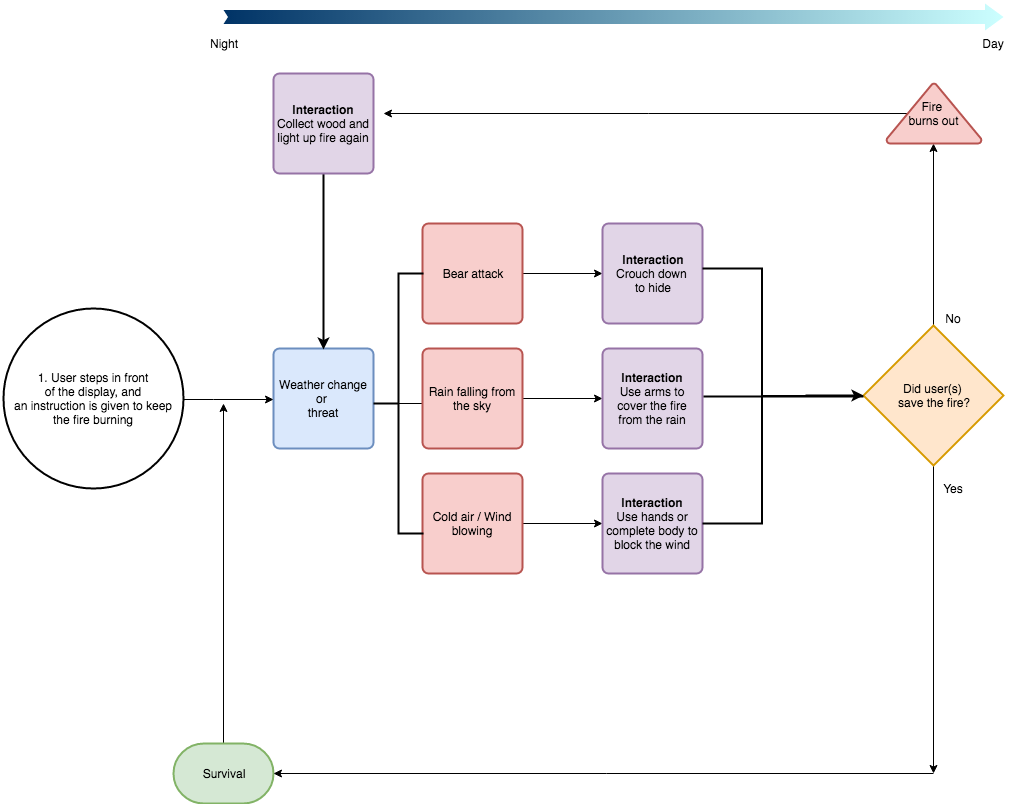

The diagram above was exported from draw.io. Its source (the exported page's mxGraphModel, read from the mxfile embedded in the PNG):
<mxGraphModel dx="1580" dy="854" grid="1" gridSize="10" guides="1" tooltips="1" connect="1" arrows="1" fold="1" page="1" pageScale="1" pageWidth="1100" pageHeight="850" background="#ffffff" math="0" shadow="0">
  <root>
    <mxCell id="0" />
    <mxCell id="1" parent="0" />
    <mxCell id="2" value="&lt;div style=&quot;text-align: center&quot;&gt;1. Us&lt;span&gt;er &lt;/span&gt;&lt;span&gt;steps&amp;nbsp;&lt;/span&gt;&lt;span&gt;in front &lt;/span&gt;&lt;span&gt;of&amp;nbsp;&lt;/span&gt;&lt;span&gt;the&amp;nbsp;&lt;/span&gt;&lt;span&gt;display, and an&amp;nbsp;&lt;/span&gt;&lt;span&gt;instruction&amp;nbsp;&lt;/span&gt;&lt;span&gt;is given to keep&lt;/span&gt;&lt;/div&gt;&lt;div style=&quot;text-align: center&quot;&gt;&lt;span&gt;the fire burning&lt;/span&gt;&lt;/div&gt;" style="strokeWidth=2;html=1;shape=mxgraph.flowchart.start_2;whiteSpace=wrap;fontFamily=Helvetica;fontSize=12;fontColor=#000000;align=center;strokeColor=#000000;fillColor=#ffffff;" parent="1" vertex="1">
      <mxGeometry x="30" y="335" width="180" height="180" as="geometry" />
    </mxCell>
    <mxCell id="4" value="" style="verticalLabelPosition=bottom;verticalAlign=top;html=1;strokeWidth=2;shape=mxgraph.arrows2.arrow;dy=0.48;dx=18.5;notch=4.5;fillColor=#003366;strokeColor=none;gradientColor=#CCFFFF;gradientDirection=east;" parent="1" vertex="1">
      <mxGeometry x="250" y="30" width="780" height="27" as="geometry" />
    </mxCell>
    <mxCell id="27" style="edgeStyle=orthogonalEdgeStyle;rounded=0;html=1;jettySize=auto;orthogonalLoop=1;" parent="1" edge="1">
      <mxGeometry relative="1" as="geometry">
        <mxPoint x="250" y="770" as="sourcePoint" />
        <mxPoint x="250" y="430" as="targetPoint" />
      </mxGeometry>
    </mxCell>
    <mxCell id="19" value="Survival" style="strokeWidth=2;html=1;shape=mxgraph.flowchart.terminator;whiteSpace=wrap;fillColor=#d5e8d4;strokeColor=#82b366;" parent="1" vertex="1">
      <mxGeometry x="200" y="770" width="100" height="60" as="geometry" />
    </mxCell>
    <mxCell id="25" value="Weather change&lt;div&gt;or&amp;nbsp;&lt;/div&gt;&lt;div&gt;threat&lt;/div&gt;" style="strokeWidth=2;html=1;shape=mxgraph.flowchart.process;whiteSpace=wrap;fillColor=#dae8fc;strokeColor=#6c8ebf;" parent="1" vertex="1">
      <mxGeometry x="300" y="375" width="100" height="100" as="geometry" />
    </mxCell>
    <mxCell id="26" style="edgeStyle=orthogonalEdgeStyle;rounded=0;html=1;entryX=0;entryY=0.5;entryPerimeter=0;jettySize=auto;orthogonalLoop=1;" parent="1" source="2" target="25" edge="1">
      <mxGeometry relative="1" as="geometry">
        <mxPoint x="210" y="426" as="sourcePoint" />
        <mxPoint x="500" y="426" as="targetPoint" />
        <Array as="points">
          <mxPoint x="240" y="426" />
          <mxPoint x="240" y="426" />
        </Array>
      </mxGeometry>
    </mxCell>
    <mxCell id="83" value="" style="edgeStyle=orthogonalEdgeStyle;rounded=0;html=1;jettySize=auto;orthogonalLoop=1;" edge="1" parent="1" source="33" target="82">
      <mxGeometry relative="1" as="geometry" />
    </mxCell>
    <mxCell id="33" value="Bear attack" style="strokeWidth=2;html=1;shape=mxgraph.flowchart.process;whiteSpace=wrap;fillColor=#f8cecc;strokeColor=#b85450;" parent="1" vertex="1">
      <mxGeometry x="449" y="250" width="100" height="100" as="geometry" />
    </mxCell>
    <mxCell id="82" value="&lt;div&gt;&lt;b&gt;Interaction&lt;/b&gt;&lt;/div&gt;Crouch down&amp;nbsp;&lt;div&gt;to hide&lt;/div&gt;" style="strokeWidth=2;html=1;shape=mxgraph.flowchart.process;whiteSpace=wrap;fillColor=#e1d5e7;strokeColor=#9673a6;" vertex="1" parent="1">
      <mxGeometry x="629" y="250" width="100" height="100" as="geometry" />
    </mxCell>
    <mxCell id="87" value="" style="edgeStyle=orthogonalEdgeStyle;rounded=0;html=1;jettySize=auto;orthogonalLoop=1;" edge="1" parent="1" source="35" target="86">
      <mxGeometry relative="1" as="geometry" />
    </mxCell>
    <mxCell id="35" value="Cold air / Wind blowing" style="strokeWidth=2;html=1;shape=mxgraph.flowchart.process;whiteSpace=wrap;fillColor=#f8cecc;strokeColor=#b85450;" parent="1" vertex="1">
      <mxGeometry x="449" y="500" width="100" height="100" as="geometry" />
    </mxCell>
    <mxCell id="86" value="&lt;b&gt;Interaction&lt;/b&gt;&lt;div&gt;Use hands or complete body to block the wind&lt;/div&gt;" style="strokeWidth=2;html=1;shape=mxgraph.flowchart.process;whiteSpace=wrap;fillColor=#e1d5e7;strokeColor=#9673a6;" vertex="1" parent="1">
      <mxGeometry x="629" y="500" width="100" height="100" as="geometry" />
    </mxCell>
    <mxCell id="39" value="" style="endArrow=classic;html=1;entryX=1;entryY=0.5;entryPerimeter=0;" parent="1" edge="1" target="19">
      <mxGeometry width="50" height="50" relative="1" as="geometry">
        <mxPoint x="960" y="800" as="sourcePoint" />
        <mxPoint x="400" y="799" as="targetPoint" />
      </mxGeometry>
    </mxCell>
    <mxCell id="43" value="Night" style="text;html=1;strokeColor=none;fillColor=none;align=center;verticalAlign=middle;whiteSpace=wrap;" parent="1" vertex="1">
      <mxGeometry x="230" y="60" width="40" height="20" as="geometry" />
    </mxCell>
    <mxCell id="44" value="Day" style="text;html=1;strokeColor=none;fillColor=none;align=center;verticalAlign=middle;whiteSpace=wrap;" parent="1" vertex="1">
      <mxGeometry x="1000" y="60" width="40" height="20" as="geometry" />
    </mxCell>
    <mxCell id="70" value="" style="strokeWidth=2;html=1;shape=mxgraph.flowchart.annotation_2;align=left;fillColor=#003366;gradientColor=#CCFFFF;" vertex="1" parent="1">
      <mxGeometry x="400" y="300" width="50" height="260" as="geometry" />
    </mxCell>
    <mxCell id="74" value="" style="endArrow=classic;html=1;" edge="1" parent="1">
      <mxGeometry width="50" height="50" relative="1" as="geometry">
        <mxPoint x="406" y="430" as="sourcePoint" />
        <mxPoint x="466" y="430" as="targetPoint" />
      </mxGeometry>
    </mxCell>
    <mxCell id="85" value="" style="edgeStyle=orthogonalEdgeStyle;rounded=0;html=1;jettySize=auto;orthogonalLoop=1;" edge="1" parent="1" source="37" target="84">
      <mxGeometry relative="1" as="geometry" />
    </mxCell>
    <mxCell id="84" value="&lt;b&gt;Interaction&lt;/b&gt;&lt;div&gt;Use arms to cover the fire from the rain&lt;/div&gt;" style="strokeWidth=2;html=1;shape=mxgraph.flowchart.process;whiteSpace=wrap;fillColor=#e1d5e7;strokeColor=#9673a6;" vertex="1" parent="1">
      <mxGeometry x="629" y="375" width="100" height="100" as="geometry" />
    </mxCell>
    <mxCell id="88" style="edgeStyle=orthogonalEdgeStyle;rounded=0;html=1;jettySize=auto;orthogonalLoop=1;entryX=0.5;entryY=1;entryPerimeter=0;" edge="1" parent="1" source="15" target="104">
      <mxGeometry relative="1" as="geometry">
        <mxPoint x="960" y="200" as="targetPoint" />
        <Array as="points" />
      </mxGeometry>
    </mxCell>
    <mxCell id="107" style="edgeStyle=orthogonalEdgeStyle;rounded=0;html=1;jettySize=auto;orthogonalLoop=1;strokeWidth=1;" edge="1" parent="1" source="15">
      <mxGeometry relative="1" as="geometry">
        <mxPoint x="960" y="800" as="targetPoint" />
      </mxGeometry>
    </mxCell>
    <mxCell id="15" value="Did user(s)&amp;nbsp;&lt;div&gt;save the fire?&lt;/div&gt;" style="strokeWidth=2;html=1;shape=mxgraph.flowchart.decision;whiteSpace=wrap;fillColor=#ffe6cc;strokeColor=#d79b00;" parent="1" vertex="1">
      <mxGeometry x="890" y="352" width="140" height="140" as="geometry" />
    </mxCell>
    <mxCell id="89" value="No" style="text;html=1;strokeColor=none;fillColor=none;align=center;verticalAlign=middle;whiteSpace=wrap;" vertex="1" parent="1">
      <mxGeometry x="960" y="335" width="40" height="20" as="geometry" />
    </mxCell>
    <mxCell id="90" value="Yes" style="text;html=1;strokeColor=none;fillColor=none;align=center;verticalAlign=middle;whiteSpace=wrap;" vertex="1" parent="1">
      <mxGeometry x="960" y="505" width="40" height="20" as="geometry" />
    </mxCell>
    <mxCell id="37" value="Rain falling from the sky" style="strokeWidth=2;html=1;shape=mxgraph.flowchart.process;whiteSpace=wrap;fillColor=#f8cecc;strokeColor=#b85450;" parent="1" vertex="1">
      <mxGeometry x="449" y="375" width="100" height="100" as="geometry" />
    </mxCell>
    <mxCell id="93" value="" style="strokeWidth=2;html=1;shape=mxgraph.flowchart.annotation_2;align=left;fillColor=#003366;gradientColor=#CCFFFF;rotation=180;" vertex="1" parent="1">
      <mxGeometry x="729" y="295" width="119" height="255" as="geometry" />
    </mxCell>
    <mxCell id="102" value="" style="endArrow=classic;html=1;entryX=0;entryY=0.5;entryPerimeter=0;exitX=0.134;exitY=0.502;exitPerimeter=0;strokeWidth=2;" edge="1" parent="1" source="93" target="15">
      <mxGeometry width="50" height="50" relative="1" as="geometry">
        <mxPoint x="840" y="450" as="sourcePoint" />
        <mxPoint x="890" y="400" as="targetPoint" />
      </mxGeometry>
    </mxCell>
    <mxCell id="106" style="edgeStyle=orthogonalEdgeStyle;rounded=0;html=1;entryX=0.5;entryY=0;entryPerimeter=0;jettySize=auto;orthogonalLoop=1;strokeWidth=2;" edge="1" parent="1" source="103" target="25">
      <mxGeometry relative="1" as="geometry" />
    </mxCell>
    <mxCell id="103" value="&lt;div&gt;&lt;b&gt;Interaction&lt;/b&gt;&lt;/div&gt;Collect wood and light up fire again" style="strokeWidth=2;html=1;shape=mxgraph.flowchart.process;whiteSpace=wrap;fillColor=#e1d5e7;strokeColor=#9673a6;" vertex="1" parent="1">
      <mxGeometry x="300" y="100" width="100" height="100" as="geometry" />
    </mxCell>
    <mxCell id="105" style="edgeStyle=orthogonalEdgeStyle;rounded=0;html=1;jettySize=auto;orthogonalLoop=1;strokeWidth=1;exitX=0.22;exitY=0.5;exitPerimeter=0;" edge="1" parent="1" source="104">
      <mxGeometry relative="1" as="geometry">
        <mxPoint x="410" y="140" as="targetPoint" />
        <Array as="points" />
      </mxGeometry>
    </mxCell>
    <mxCell id="104" value="Fire&amp;nbsp;&lt;div&gt;burns out&lt;/div&gt;" style="strokeWidth=2;html=1;shape=mxgraph.flowchart.extract_or_measurement;whiteSpace=wrap;fillColor=#f8cecc;strokeColor=#b85450;" vertex="1" parent="1">
      <mxGeometry x="913" y="110" width="95" height="60" as="geometry" />
    </mxCell>
    <mxCell id="112" value="" style="line;strokeWidth=2;html=1;fillColor=#003366;gradientColor=#CCFFFF;" vertex="1" parent="1">
      <mxGeometry x="730" y="418" width="160" height="10" as="geometry" />
    </mxCell>
  </root>
</mxGraphModel>